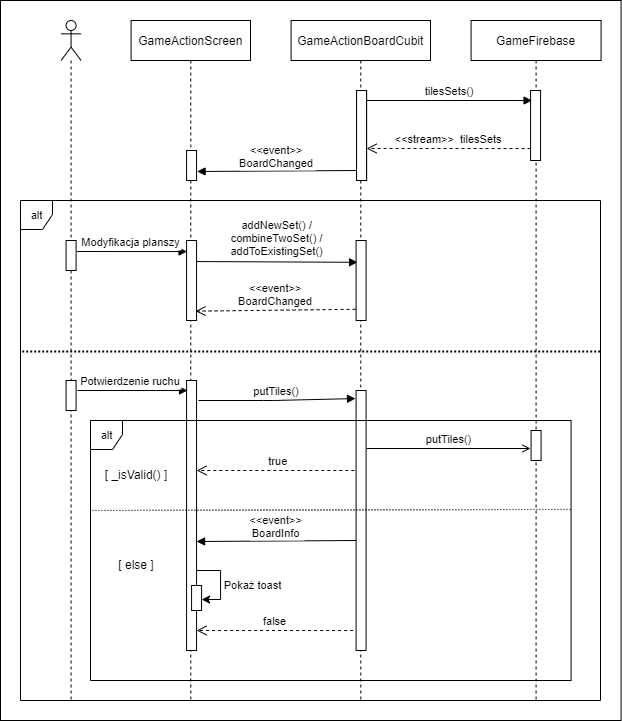

The diagram above was exported from draw.io. Its source (the exported page's mxGraphModel, read from the mxfile embedded in the PNG):
<mxGraphModel dx="595" dy="705" grid="1" gridSize="10" guides="1" tooltips="1" connect="1" arrows="1" fold="1" page="1" pageScale="1" pageWidth="827" pageHeight="1169" math="0" shadow="0">
  <root>
    <mxCell id="0" />
    <mxCell id="1" parent="0" />
    <mxCell id="qBD3U0rNxaL53dovKfow-51" value="" style="rounded=0;whiteSpace=wrap;html=1;" vertex="1" parent="1">
      <mxGeometry x="1020" y="70" width="620.58" height="720" as="geometry" />
    </mxCell>
    <mxCell id="qBD3U0rNxaL53dovKfow-52" value="" style="shape=umlLifeline;participant=umlActor;perimeter=lifelinePerimeter;whiteSpace=wrap;html=1;container=1;collapsible=0;recursiveResize=0;verticalAlign=top;spacingTop=36;outlineConnect=0;" vertex="1" parent="1">
      <mxGeometry x="1080.58" y="90" width="20" height="680" as="geometry" />
    </mxCell>
    <mxCell id="qBD3U0rNxaL53dovKfow-53" value="" style="points=[];perimeter=orthogonalPerimeter;rounded=0;shadow=0;strokeWidth=1;" vertex="1" parent="qBD3U0rNxaL53dovKfow-52">
      <mxGeometry x="5" y="220" width="10" height="30" as="geometry" />
    </mxCell>
    <mxCell id="qBD3U0rNxaL53dovKfow-75" value="" style="points=[];perimeter=orthogonalPerimeter;rounded=0;shadow=0;strokeWidth=1;" vertex="1" parent="qBD3U0rNxaL53dovKfow-52">
      <mxGeometry x="5" y="360" width="10" height="30" as="geometry" />
    </mxCell>
    <mxCell id="qBD3U0rNxaL53dovKfow-54" value="GameFirebase" style="shape=umlLifeline;perimeter=lifelinePerimeter;container=1;collapsible=0;recursiveResize=0;rounded=0;shadow=0;strokeWidth=1;" vertex="1" parent="1">
      <mxGeometry x="1490.58" y="90" width="130" height="680" as="geometry" />
    </mxCell>
    <mxCell id="qBD3U0rNxaL53dovKfow-78" value="" style="points=[];perimeter=orthogonalPerimeter;rounded=0;shadow=0;strokeWidth=1;" vertex="1" parent="qBD3U0rNxaL53dovKfow-54">
      <mxGeometry x="60" y="410" width="10" height="30" as="geometry" />
    </mxCell>
    <mxCell id="qBD3U0rNxaL53dovKfow-55" value="GameActionScreen" style="shape=umlLifeline;perimeter=lifelinePerimeter;container=1;collapsible=0;recursiveResize=0;rounded=0;shadow=0;strokeWidth=1;" vertex="1" parent="1">
      <mxGeometry x="1150.58" y="90" width="119.42" height="680" as="geometry" />
    </mxCell>
    <mxCell id="qBD3U0rNxaL53dovKfow-56" value="" style="points=[];perimeter=orthogonalPerimeter;rounded=0;shadow=0;strokeWidth=1;" vertex="1" parent="qBD3U0rNxaL53dovKfow-55">
      <mxGeometry x="55.5" y="220" width="10" height="80" as="geometry" />
    </mxCell>
    <mxCell id="qBD3U0rNxaL53dovKfow-57" value="&lt;&lt;event&gt;&gt;&#10;BoardChanged" style="verticalAlign=bottom;endArrow=open;dashed=1;endSize=8;shadow=0;strokeWidth=1;entryX=0.9;entryY=0.883;entryDx=0;entryDy=0;entryPerimeter=0;exitX=-0.1;exitY=0.888;exitDx=0;exitDy=0;exitPerimeter=0;" edge="1" parent="qBD3U0rNxaL53dovKfow-55" target="qBD3U0rNxaL53dovKfow-56">
      <mxGeometry relative="1" as="geometry">
        <mxPoint x="235.5" y="258" as="targetPoint" />
        <mxPoint x="224.5" y="288.79999999999995" as="sourcePoint" />
        <mxPoint as="offset" />
      </mxGeometry>
    </mxCell>
    <mxCell id="qBD3U0rNxaL53dovKfow-58" value="addNewSet() /&#10;combineTwoSet() /&#10;addToExistingSet()" style="verticalAlign=bottom;endArrow=block;shadow=0;strokeWidth=1;exitX=0.95;exitY=0.263;exitDx=0;exitDy=0;exitPerimeter=0;entryX=0.1;entryY=0.538;entryDx=0;entryDy=0;entryPerimeter=0;" edge="1" parent="qBD3U0rNxaL53dovKfow-55" source="qBD3U0rNxaL53dovKfow-56">
      <mxGeometry y="1" relative="1" as="geometry">
        <mxPoint x="75.5" y="241.36" as="sourcePoint" />
        <mxPoint x="226.5" y="241.79999999999995" as="targetPoint" />
        <mxPoint as="offset" />
      </mxGeometry>
    </mxCell>
    <mxCell id="qBD3U0rNxaL53dovKfow-59" value="" style="points=[];perimeter=orthogonalPerimeter;rounded=0;shadow=0;strokeWidth=1;" vertex="1" parent="qBD3U0rNxaL53dovKfow-55">
      <mxGeometry x="55.5" y="360" width="10" height="270" as="geometry" />
    </mxCell>
    <mxCell id="qBD3U0rNxaL53dovKfow-60" value="putTiles()" style="verticalAlign=bottom;endArrow=block;shadow=0;strokeWidth=1;startArrow=none;entryX=-0.058;entryY=0.031;entryDx=0;entryDy=0;entryPerimeter=0;" edge="1" parent="qBD3U0rNxaL53dovKfow-55" target="qBD3U0rNxaL53dovKfow-73">
      <mxGeometry x="-0.0032" width="80" relative="1" as="geometry">
        <mxPoint x="67.42000000000002" y="380" as="sourcePoint" />
        <mxPoint x="222.42000000000002" y="380" as="targetPoint" />
        <mxPoint as="offset" />
        <Array as="points">
          <mxPoint x="142.5" y="380" />
        </Array>
      </mxGeometry>
    </mxCell>
    <mxCell id="qBD3U0rNxaL53dovKfow-80" value="true" style="verticalAlign=bottom;endArrow=open;dashed=1;endSize=8;shadow=0;strokeWidth=1;" edge="1" parent="qBD3U0rNxaL53dovKfow-55" source="qBD3U0rNxaL53dovKfow-63">
      <mxGeometry relative="1" as="geometry">
        <mxPoint x="65.49999999999994" y="450" as="targetPoint" />
        <mxPoint x="229.49999999999994" y="450.03" as="sourcePoint" />
        <mxPoint as="offset" />
      </mxGeometry>
    </mxCell>
    <mxCell id="qBD3U0rNxaL53dovKfow-81" value="&lt;&lt;event&gt;&gt;&#10;BoardInfo" style="verticalAlign=bottom;endArrow=block;shadow=0;strokeWidth=1;entryX=1.05;entryY=0.7;entryDx=0;entryDy=0;entryPerimeter=0;" edge="1" parent="qBD3U0rNxaL53dovKfow-55">
      <mxGeometry y="1" relative="1" as="geometry">
        <mxPoint x="224.99999999999994" y="520" as="sourcePoint" />
        <mxPoint x="65.49999999999994" y="521" as="targetPoint" />
        <mxPoint as="offset" />
      </mxGeometry>
    </mxCell>
    <mxCell id="qBD3U0rNxaL53dovKfow-82" value="" style="endArrow=classic;html=1;rounded=0;labelBackgroundColor=default;fontFamily=Helvetica;fontSize=11;fontColor=default;strokeColor=default;" edge="1" parent="qBD3U0rNxaL53dovKfow-55" target="qBD3U0rNxaL53dovKfow-83">
      <mxGeometry width="50" height="50" relative="1" as="geometry">
        <mxPoint x="65.50000000000006" y="550" as="sourcePoint" />
        <mxPoint x="84.50000000000006" y="560" as="targetPoint" />
        <Array as="points">
          <mxPoint x="89.50000000000006" y="550" />
          <mxPoint x="89.50000000000006" y="579" />
        </Array>
      </mxGeometry>
    </mxCell>
    <mxCell id="qBD3U0rNxaL53dovKfow-83" value="" style="points=[];perimeter=orthogonalPerimeter;rounded=0;shadow=0;strokeWidth=1;" vertex="1" parent="qBD3U0rNxaL53dovKfow-55">
      <mxGeometry x="60.5" y="565" width="10" height="25" as="geometry" />
    </mxCell>
    <mxCell id="qBD3U0rNxaL53dovKfow-84" value="Pokaż toast" style="text;html=1;strokeColor=none;fillColor=none;align=center;verticalAlign=middle;whiteSpace=wrap;rounded=0;fontFamily=Helvetica;fontSize=11;fontColor=default;" vertex="1" parent="qBD3U0rNxaL53dovKfow-55">
      <mxGeometry x="79.50000000000006" y="550" width="85" height="30" as="geometry" />
    </mxCell>
    <mxCell id="qBD3U0rNxaL53dovKfow-85" value="[ _isValid() ]" style="text;html=1;strokeColor=none;fillColor=none;align=center;verticalAlign=middle;whiteSpace=wrap;rounded=0;" vertex="1" parent="qBD3U0rNxaL53dovKfow-55">
      <mxGeometry x="-30" y="440" width="70" height="30" as="geometry" />
    </mxCell>
    <mxCell id="qBD3U0rNxaL53dovKfow-86" value="[ else ]" style="text;html=1;strokeColor=none;fillColor=none;align=center;verticalAlign=middle;whiteSpace=wrap;rounded=0;" vertex="1" parent="qBD3U0rNxaL53dovKfow-55">
      <mxGeometry x="-30" y="530" width="70" height="30" as="geometry" />
    </mxCell>
    <mxCell id="qBD3U0rNxaL53dovKfow-63" value="GameActionBoardCubit" style="shape=umlLifeline;perimeter=lifelinePerimeter;container=1;collapsible=0;recursiveResize=0;rounded=0;shadow=0;strokeWidth=1;size=40;" vertex="1" parent="1">
      <mxGeometry x="1310.58" y="90" width="139.42" height="680" as="geometry" />
    </mxCell>
    <mxCell id="qBD3U0rNxaL53dovKfow-73" value="" style="points=[];perimeter=orthogonalPerimeter;rounded=0;shadow=0;strokeWidth=1;" vertex="1" parent="qBD3U0rNxaL53dovKfow-63">
      <mxGeometry x="65" y="370" width="10" height="260" as="geometry" />
    </mxCell>
    <mxCell id="qBD3U0rNxaL53dovKfow-64" value="" style="points=[];perimeter=orthogonalPerimeter;rounded=0;shadow=0;strokeWidth=1;" vertex="1" parent="qBD3U0rNxaL53dovKfow-63">
      <mxGeometry x="-104.5" y="130" width="10" height="30" as="geometry" />
    </mxCell>
    <mxCell id="qBD3U0rNxaL53dovKfow-65" value="" style="points=[];perimeter=orthogonalPerimeter;rounded=0;shadow=0;strokeWidth=1;" vertex="1" parent="qBD3U0rNxaL53dovKfow-63">
      <mxGeometry x="65.5" y="70" width="10" height="90" as="geometry" />
    </mxCell>
    <mxCell id="qBD3U0rNxaL53dovKfow-66" value="" style="points=[];perimeter=orthogonalPerimeter;rounded=0;shadow=0;strokeWidth=1;" vertex="1" parent="qBD3U0rNxaL53dovKfow-63">
      <mxGeometry x="239.5" y="70" width="10" height="70" as="geometry" />
    </mxCell>
    <mxCell id="qBD3U0rNxaL53dovKfow-67" value="&lt;&lt;stream&gt;&gt;  tilesSets" style="verticalAlign=bottom;endArrow=open;dashed=1;endSize=8;shadow=0;strokeWidth=1;exitX=0;exitY=0.829;exitDx=0;exitDy=0;exitPerimeter=0;" edge="1" parent="qBD3U0rNxaL53dovKfow-63" source="qBD3U0rNxaL53dovKfow-66">
      <mxGeometry relative="1" as="geometry">
        <mxPoint x="75.5" y="128" as="targetPoint" />
        <mxPoint x="225.5" y="128" as="sourcePoint" />
        <mxPoint as="offset" />
      </mxGeometry>
    </mxCell>
    <mxCell id="qBD3U0rNxaL53dovKfow-68" value="tilesSets()" style="verticalAlign=bottom;endArrow=block;shadow=0;strokeWidth=1;entryX=0.15;entryY=0.143;entryDx=0;entryDy=0;entryPerimeter=0;" edge="1" parent="qBD3U0rNxaL53dovKfow-63" target="qBD3U0rNxaL53dovKfow-66">
      <mxGeometry width="80" relative="1" as="geometry">
        <mxPoint x="75.5" y="80" as="sourcePoint" />
        <mxPoint x="230.5" y="80" as="targetPoint" />
        <mxPoint as="offset" />
        <Array as="points">
          <mxPoint x="150.5" y="80" />
        </Array>
      </mxGeometry>
    </mxCell>
    <mxCell id="qBD3U0rNxaL53dovKfow-69" value="&lt;&lt;event&gt;&gt;&#10;BoardChanged" style="verticalAlign=bottom;endArrow=block;shadow=0;strokeWidth=1;entryX=1.05;entryY=0.7;entryDx=0;entryDy=0;entryPerimeter=0;" edge="1" parent="qBD3U0rNxaL53dovKfow-63" target="qBD3U0rNxaL53dovKfow-64">
      <mxGeometry y="1" relative="1" as="geometry">
        <mxPoint x="65.5" y="150" as="sourcePoint" />
        <mxPoint x="-82.5" y="150" as="targetPoint" />
        <mxPoint as="offset" />
      </mxGeometry>
    </mxCell>
    <mxCell id="qBD3U0rNxaL53dovKfow-70" value="" style="points=[];perimeter=orthogonalPerimeter;rounded=0;shadow=0;strokeWidth=1;" vertex="1" parent="qBD3U0rNxaL53dovKfow-63">
      <mxGeometry x="65.5" y="70" width="10" height="90" as="geometry" />
    </mxCell>
    <mxCell id="qBD3U0rNxaL53dovKfow-71" value="" style="points=[];perimeter=orthogonalPerimeter;rounded=0;shadow=0;strokeWidth=1;" vertex="1" parent="qBD3U0rNxaL53dovKfow-63">
      <mxGeometry x="65" y="220" width="10" height="80" as="geometry" />
    </mxCell>
    <mxCell id="qBD3U0rNxaL53dovKfow-79" value="putTiles()" style="html=1;verticalAlign=bottom;startFill=1;endArrow=open;rounded=0;" edge="1" parent="qBD3U0rNxaL53dovKfow-63">
      <mxGeometry width="80" relative="1" as="geometry">
        <mxPoint x="75.5" y="428" as="sourcePoint" />
        <mxPoint x="239.41999999999996" y="428" as="targetPoint" />
        <mxPoint as="offset" />
      </mxGeometry>
    </mxCell>
    <mxCell id="qBD3U0rNxaL53dovKfow-77" value="alt" style="shape=umlFrame;tabPosition=left;html=1;boundedLbl=1;labelInHeader=1;width=32;height=29;fontFamily=Helvetica;fontSize=11;fontColor=default;" vertex="1" parent="qBD3U0rNxaL53dovKfow-63">
      <mxGeometry x="-200.58000000000004" y="400" width="480.58" height="260" as="geometry" />
    </mxCell>
    <mxCell id="qBD3U0rNxaL53dovKfow-87" value="" style="endArrow=none;dashed=1;html=1;strokeWidth=1;rounded=0;exitX=0.004;exitY=0.346;exitDx=0;exitDy=0;exitPerimeter=0;entryX=1.003;entryY=0.342;entryDx=0;entryDy=0;entryPerimeter=0;dashPattern=1 2;" edge="1" parent="qBD3U0rNxaL53dovKfow-63" source="qBD3U0rNxaL53dovKfow-77" target="qBD3U0rNxaL53dovKfow-77">
      <mxGeometry width="50" height="50" relative="1" as="geometry">
        <mxPoint x="109.41999999999996" y="370" as="sourcePoint" />
        <mxPoint x="159.41999999999996" y="320" as="targetPoint" />
      </mxGeometry>
    </mxCell>
    <mxCell id="qBD3U0rNxaL53dovKfow-62" value="alt" style="shape=umlFrame;tabPosition=left;html=1;boundedLbl=1;labelInHeader=1;width=32;height=29;fontFamily=Helvetica;fontSize=11;fontColor=default;" vertex="1" parent="qBD3U0rNxaL53dovKfow-63">
      <mxGeometry x="-270.58" y="180" width="580" height="500" as="geometry" />
    </mxCell>
    <mxCell id="qBD3U0rNxaL53dovKfow-89" value="" style="endArrow=none;dashed=1;html=1;dashPattern=1 1;strokeWidth=2;rounded=0;exitX=0.003;exitY=0.302;exitDx=0;exitDy=0;exitPerimeter=0;" edge="1" parent="qBD3U0rNxaL53dovKfow-63" source="qBD3U0rNxaL53dovKfow-62">
      <mxGeometry width="50" height="50" relative="1" as="geometry">
        <mxPoint x="-250.58000000000004" y="330" as="sourcePoint" />
        <mxPoint x="309.41999999999996" y="331" as="targetPoint" />
      </mxGeometry>
    </mxCell>
    <mxCell id="qBD3U0rNxaL53dovKfow-74" value="Modyfikacja planszy" style="verticalAlign=bottom;endArrow=block;shadow=0;strokeWidth=1;exitX=1.1;exitY=0.367;exitDx=0;exitDy=0;exitPerimeter=0;entryX=0.05;entryY=0.138;entryDx=0;entryDy=0;entryPerimeter=0;" edge="1" parent="1" source="qBD3U0rNxaL53dovKfow-53" target="qBD3U0rNxaL53dovKfow-56">
      <mxGeometry x="-0.0182" width="80" relative="1" as="geometry">
        <mxPoint x="1121.08" y="320" as="sourcePoint" />
        <mxPoint x="1200.58" y="320" as="targetPoint" />
        <mxPoint as="offset" />
        <Array as="points" />
      </mxGeometry>
    </mxCell>
    <mxCell id="qBD3U0rNxaL53dovKfow-76" value="Potwierdzenie ruchu" style="verticalAlign=bottom;endArrow=block;shadow=0;strokeWidth=1;exitX=1.1;exitY=0.367;exitDx=0;exitDy=0;exitPerimeter=0;entryX=0.05;entryY=0.138;entryDx=0;entryDy=0;entryPerimeter=0;" edge="1" parent="1">
      <mxGeometry x="-0.0364" width="80" relative="1" as="geometry">
        <mxPoint x="1097" y="460" as="sourcePoint" />
        <mxPoint x="1207" y="460.03" as="targetPoint" />
        <mxPoint as="offset" />
        <Array as="points" />
      </mxGeometry>
    </mxCell>
    <mxCell id="qBD3U0rNxaL53dovKfow-61" value="false" style="verticalAlign=bottom;endArrow=open;dashed=1;endSize=8;shadow=0;strokeWidth=1;" edge="1" parent="1">
      <mxGeometry relative="1" as="geometry">
        <mxPoint x="1216.08" y="700" as="targetPoint" />
        <mxPoint x="1372.58" y="700" as="sourcePoint" />
        <mxPoint as="offset" />
      </mxGeometry>
    </mxCell>
  </root>
</mxGraphModel>